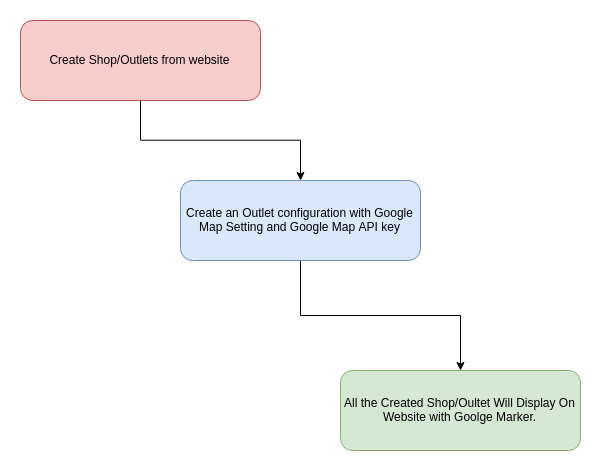

The diagram above was exported from draw.io. Its source (the exported page's mxGraphModel, read from the mxfile embedded in the PNG):
<mxGraphModel dx="1220" dy="685" grid="1" gridSize="6" guides="1" tooltips="1" connect="1" arrows="1" fold="1" page="1" pageScale="1" pageWidth="827" pageHeight="1169" math="0" shadow="0">
  <root>
    <mxCell id="0" />
    <mxCell id="1" parent="0" />
    <mxCell id="R2U009y6DNePnugRzvuf-7" value="" style="edgeStyle=orthogonalEdgeStyle;rounded=0;orthogonalLoop=1;jettySize=auto;html=1;" edge="1" parent="1" source="R2U009y6DNePnugRzvuf-2" target="R2U009y6DNePnugRzvuf-6">
      <mxGeometry relative="1" as="geometry" />
    </mxCell>
    <mxCell id="R2U009y6DNePnugRzvuf-2" value="Create Shop/Outlets from website" style="rounded=1;whiteSpace=wrap;html=1;fillColor=#f8cecc;strokeColor=#b85450;" vertex="1" parent="1">
      <mxGeometry x="40" y="40" width="240" height="80" as="geometry" />
    </mxCell>
    <mxCell id="R2U009y6DNePnugRzvuf-9" value="" style="edgeStyle=orthogonalEdgeStyle;rounded=0;orthogonalLoop=1;jettySize=auto;html=1;" edge="1" parent="1" source="R2U009y6DNePnugRzvuf-6" target="R2U009y6DNePnugRzvuf-8">
      <mxGeometry relative="1" as="geometry" />
    </mxCell>
    <mxCell id="R2U009y6DNePnugRzvuf-6" value="Create an Outlet configuration with Google Map Setting and Google Map API key" style="rounded=1;whiteSpace=wrap;html=1;fillColor=#dae8fc;strokeColor=#6c8ebf;" vertex="1" parent="1">
      <mxGeometry x="200" y="200" width="240" height="80" as="geometry" />
    </mxCell>
    <mxCell id="R2U009y6DNePnugRzvuf-8" value="All the Created Shop/Oultet Will Display On&lt;br&gt;Website with Goolge Marker." style="rounded=1;whiteSpace=wrap;html=1;fillColor=#d5e8d4;strokeColor=#82b366;" vertex="1" parent="1">
      <mxGeometry x="360" y="390" width="240" height="80" as="geometry" />
    </mxCell>
  </root>
</mxGraphModel>